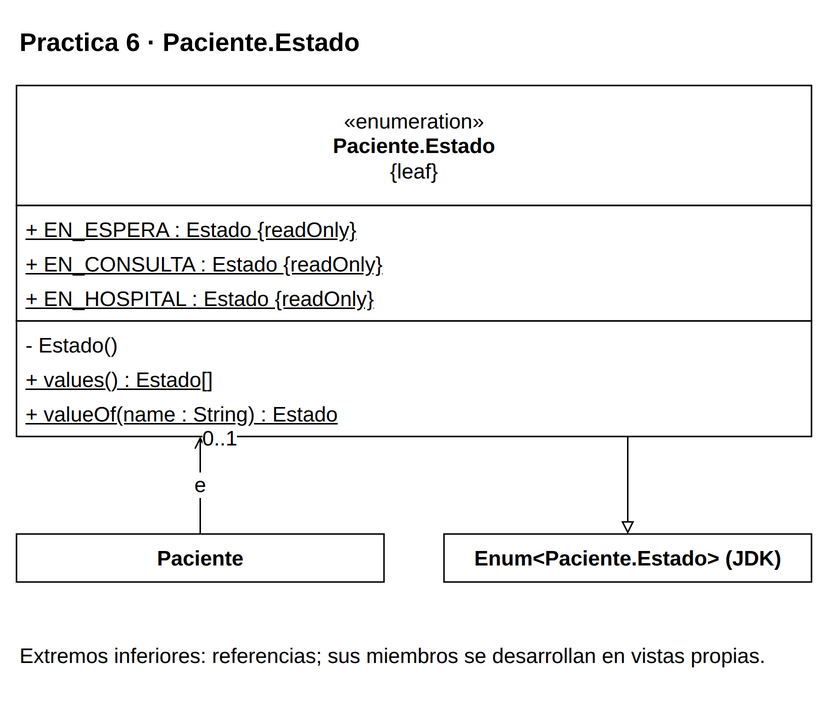

The diagram above was exported from draw.io. Its source (the exported page's mxGraphModel, read from the mxfile embedded in the PNG):
<mxGraphModel dx="1000" dy="1000" grid="1" gridSize="10" page="0" pageScale="1" pageWidth="816" pageHeight="1056" background="#FFFFFF" adaptiveColors="auto">
  <root>
    <mxCell id="0" />
    <mxCell id="1" parent="0" />
    <mxCell id="v1" value="&lt;b&gt;Practica 6 · Paciente.Estado&lt;/b&gt;" style="text;html=1;whiteSpace=wrap;align=left;verticalAlign=middle;fontFamily=Liberation Sans;fontSize=17;fontColor=#000000;" vertex="1" parent="1">
      <mxGeometry x="20" y="8" width="530" height="35" as="geometry" />
    </mxCell>
    <mxCell id="c13" value="" style="group;" vertex="1" parent="1">
      <mxGeometry x="20" y="55" width="530" height="234" as="geometry" />
    </mxCell>
    <mxCell id="v2" value="" style="rounded=0;whiteSpace=wrap;html=1;fillColor=#FFFFFF;strokeColor=#000000;strokeWidth=1;" vertex="1" parent="c13">
      <mxGeometry x="0" y="0" width="530" height="80" as="geometry" />
    </mxCell>
    <mxCell id="v3" value="«enumeration»&lt;br&gt;&lt;b&gt;Paciente.Estado&lt;/b&gt;&lt;br&gt;{leaf}" style="text;html=1;whiteSpace=wrap;align=center;verticalAlign=middle;fontFamily=Liberation Sans;fontSize=14;fontColor=#000000;spacing=0;" vertex="1" parent="c13">
      <mxGeometry x="6" y="4" width="518" height="72" as="geometry" />
    </mxCell>
    <mxCell id="v4" value="" style="rounded=0;whiteSpace=wrap;html=1;fillColor=#FFFFFF;strokeColor=#000000;strokeWidth=1;" vertex="1" parent="c13">
      <mxGeometry x="0" y="80" width="530" height="77" as="geometry" />
    </mxCell>
    <mxCell id="v5" value="&lt;u&gt;+ EN_ESPERA : Estado {readOnly}&lt;/u&gt;" style="text;html=1;whiteSpace=wrap;align=left;verticalAlign=middle;fontFamily=Liberation Sans;fontSize=14;fontColor=#000000;spacing=0;" vertex="1" parent="c13">
      <mxGeometry x="6" y="84" width="518" height="23" as="geometry" />
    </mxCell>
    <mxCell id="v6" value="&lt;u&gt;+ EN_CONSULTA : Estado {readOnly}&lt;/u&gt;" style="text;html=1;whiteSpace=wrap;align=left;verticalAlign=middle;fontFamily=Liberation Sans;fontSize=14;fontColor=#000000;spacing=0;" vertex="1" parent="c13">
      <mxGeometry x="6" y="107" width="518" height="23" as="geometry" />
    </mxCell>
    <mxCell id="v7" value="&lt;u&gt;+ EN_HOSPITAL : Estado {readOnly}&lt;/u&gt;" style="text;html=1;whiteSpace=wrap;align=left;verticalAlign=middle;fontFamily=Liberation Sans;fontSize=14;fontColor=#000000;spacing=0;" vertex="1" parent="c13">
      <mxGeometry x="6" y="130" width="518" height="23" as="geometry" />
    </mxCell>
    <mxCell id="v8" value="" style="rounded=0;whiteSpace=wrap;html=1;fillColor=#FFFFFF;strokeColor=#000000;strokeWidth=1;" vertex="1" parent="c13">
      <mxGeometry x="0" y="157" width="530" height="77" as="geometry" />
    </mxCell>
    <mxCell id="v9" value="- Estado()" style="text;html=1;whiteSpace=wrap;align=left;verticalAlign=middle;fontFamily=Liberation Sans;fontSize=14;fontColor=#000000;spacing=0;" vertex="1" parent="c13">
      <mxGeometry x="6" y="161" width="518" height="23" as="geometry" />
    </mxCell>
    <mxCell id="v10" value="&lt;u&gt;+ values() : Estado[]&lt;/u&gt;" style="text;html=1;whiteSpace=wrap;align=left;verticalAlign=middle;fontFamily=Liberation Sans;fontSize=14;fontColor=#000000;spacing=0;" vertex="1" parent="c13">
      <mxGeometry x="6" y="184" width="518" height="23" as="geometry" />
    </mxCell>
    <mxCell id="v11" value="&lt;u&gt;+ valueOf(name : String) : Estado&lt;/u&gt;" style="text;html=1;whiteSpace=wrap;align=left;verticalAlign=middle;fontFamily=Liberation Sans;fontSize=14;fontColor=#000000;spacing=0;" vertex="1" parent="c13">
      <mxGeometry x="6" y="207" width="518" height="23" as="geometry" />
    </mxCell>
    <mxCell id="c12" value="" style="group;" vertex="1" parent="1">
      <mxGeometry x="20" y="354" width="245" height="32" as="geometry" />
    </mxCell>
    <mxCell id="v12" value="" style="rounded=0;whiteSpace=wrap;html=1;fillColor=#FFFFFF;strokeColor=#000000;strokeWidth=1;" vertex="1" parent="c12">
      <mxGeometry x="0" y="0" width="245" height="32" as="geometry" />
    </mxCell>
    <mxCell id="v13" value="&lt;b&gt;Paciente&lt;/b&gt;" style="text;html=1;whiteSpace=wrap;align=center;verticalAlign=middle;fontFamily=Liberation Sans;fontSize=14;fontColor=#000000;spacing=0;" vertex="1" parent="c12">
      <mxGeometry x="6" y="4" width="233" height="24" as="geometry" />
    </mxCell>
    <mxCell id="ext0" value="" style="group;" vertex="1" parent="1">
      <mxGeometry x="305" y="354" width="245" height="32" as="geometry" />
    </mxCell>
    <mxCell id="v14" value="" style="rounded=0;whiteSpace=wrap;html=1;fillColor=#FFFFFF;strokeColor=#000000;strokeWidth=1;" vertex="1" parent="ext0">
      <mxGeometry x="0" y="0" width="245" height="32" as="geometry" />
    </mxCell>
    <mxCell id="v15" value="&lt;b&gt;Enum&amp;lt;Paciente.Estado&amp;gt; (JDK)&lt;/b&gt;" style="text;html=1;whiteSpace=wrap;align=center;verticalAlign=middle;fontFamily=Liberation Sans;fontSize=14;fontColor=#000000;spacing=0;" vertex="1" parent="ext0">
      <mxGeometry x="6" y="4" width="233" height="24" as="geometry" />
    </mxCell>
    <mxCell id="e16" value="" style="edgeStyle=orthogonalEdgeStyle;rounded=0;html=1;strokeColor=#000000;strokeWidth=1;fontFamily=Liberation Sans;fontSize=14;labelBackgroundColor=#FFFFFF;labelWidth=245;whiteSpace=wrap;endArrow=block;endFill=0;exitX=0.7688679245283019;exitY=1;exitPerimeter=0;entryX=0.5;entryY=0;entryPerimeter=0;" edge="1" source="c13" target="ext0" parent="1">
      <mxGeometry relative="1" as="geometry" />
    </mxCell>
    <mxCell id="e17" value="e" style="edgeStyle=orthogonalEdgeStyle;rounded=0;html=1;strokeColor=#000000;strokeWidth=1;fontFamily=Liberation Sans;fontSize=14;labelBackgroundColor=#FFFFFF;labelWidth=245;whiteSpace=wrap;endArrow=open;endFill=0;exitX=0.5;exitY=0;exitPerimeter=0;entryX=0.231132;entryY=1;entryPerimeter=0;" edge="1" source="c12" target="c13" parent="1">
      <mxGeometry relative="1" as="geometry" />
    </mxCell>
    <mxCell id="v18" value="Extremos inferiores: referencias; sus miembros se desarrollan en vistas propias." style="text;html=1;whiteSpace=wrap;align=left;verticalAlign=middle;fontFamily=Liberation Sans;fontSize=14;fontColor=#000000;" vertex="1" parent="1">
      <mxGeometry x="20" y="416" width="530" height="38" as="geometry" />
    </mxCell>
    <mxCell id="e17mult" value="0..1" style="edgeLabel;html=1;align=center;verticalAlign=middle;resizable=0;fontFamily=Liberation Sans;fontSize=14;labelBackgroundColor=#FFFFFF;" vertex="1" connectable="0" parent="e17">
      <mxGeometry x="0.8" y="-12" relative="1" as="geometry">
        <mxPoint x="0" y="-5" as="offset" />
      </mxGeometry>
    </mxCell>
  </root>
</mxGraphModel>